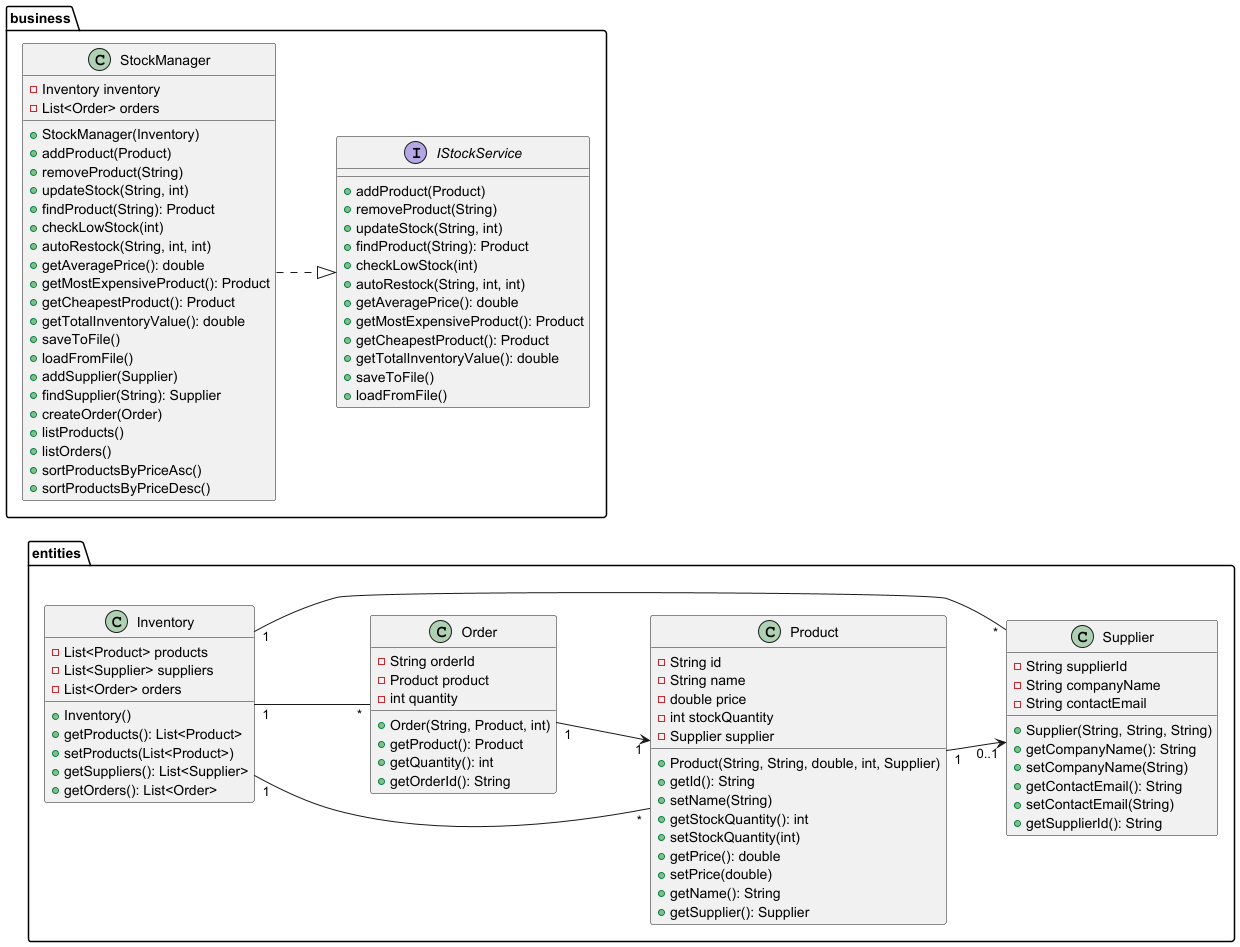

The diagram above was rendered by PlantUML. Its source (embedded in the PNG):
@startuml

left to right direction
' Paketler
package entities {
    class Inventory {
        -List<Product> products
        -List<Supplier> suppliers
        -List<Order> orders
        +Inventory()
        +getProducts(): List<Product>
        +setProducts(List<Product>)
        +getSuppliers(): List<Supplier>
        +getOrders(): List<Order>
    }

    class Product {
        -String id
        -String name
        -double price
        -int stockQuantity
        -Supplier supplier
        +Product(String, String, double, int, Supplier)
        +getId(): String
        +setName(String)
        +getStockQuantity(): int
        +setStockQuantity(int)
        +getPrice(): double
        +setPrice(double)
        +getName(): String
        +getSupplier(): Supplier
    }

    class Supplier {
        -String supplierId
        -String companyName
        -String contactEmail
        +Supplier(String, String, String)
        +getCompanyName(): String
        +setCompanyName(String)
        +getContactEmail(): String
        +setContactEmail(String)
        +getSupplierId(): String
    }

    class Order {
        -String orderId
        -Product product
        -int quantity
        +Order(String, Product, int)
        +getProduct(): Product
        +getQuantity(): int
        +getOrderId(): String
    }
}

package business {
    interface IStockService {
        +addProduct(Product)
        +removeProduct(String)
        +updateStock(String, int)
        +findProduct(String): Product
        +checkLowStock(int)
        +autoRestock(String, int, int)
        +getAveragePrice(): double
        +getMostExpensiveProduct(): Product
        +getCheapestProduct(): Product
        +getTotalInventoryValue(): double
        +saveToFile()
        +loadFromFile()
    }

    class StockManager {
        -Inventory inventory
        -List<Order> orders
        +StockManager(Inventory)
        +addProduct(Product)
        +removeProduct(String)
        +updateStock(String, int)
        +findProduct(String): Product
        +checkLowStock(int)
        +autoRestock(String, int, int)
        +getAveragePrice(): double
        +getMostExpensiveProduct(): Product
        +getCheapestProduct(): Product
        +getTotalInventoryValue(): double
        +saveToFile()
        +loadFromFile()
        +addSupplier(Supplier)
        +findSupplier(String): Supplier
        +createOrder(Order)
        +listProducts()
        +listOrders()
        +sortProductsByPriceAsc()
        +sortProductsByPriceDesc()
    }
}

' İlişkiler
Inventory "1" -- "*" Product
Inventory "1" -- "*" Supplier
Inventory "1" -- "*" Order

StockManager ..|> IStockService

Product "1" --> "0..1" Supplier
Order "1" --> "1" Product

@enduml